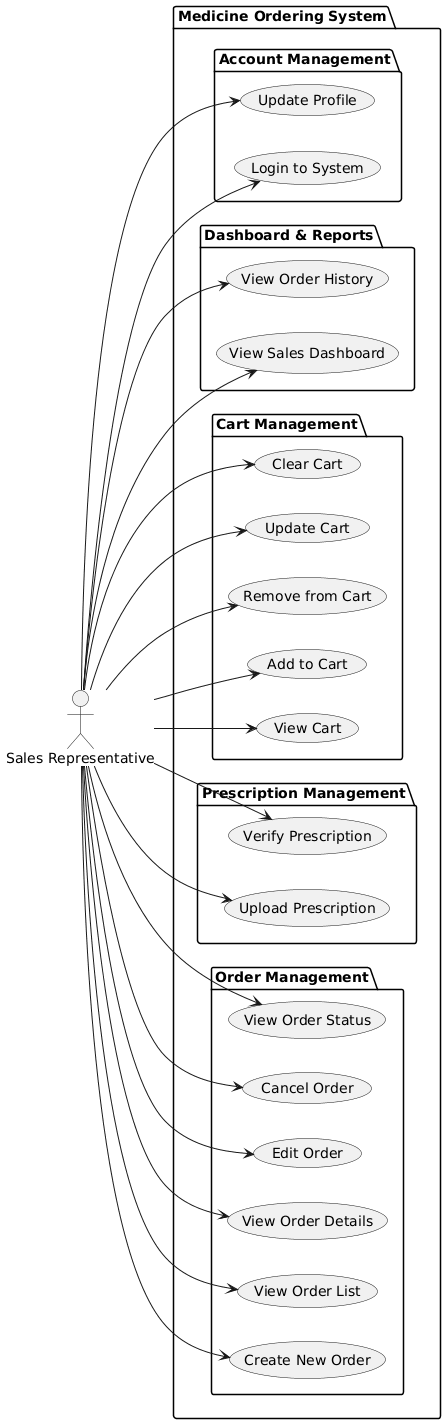

The diagram above was rendered by PlantUML. Its source (embedded in the PNG):
@startuml
left to right direction

actor "Sales Representative" as SalesRep

package "Medicine Ordering System" {
    package "Order Management" {
        (Create New Order) as UC1
        (View Order List) as UC2
        (View Order Details) as UC3
        (Edit Order) as UC4
        (Cancel Order) as UC5
        (View Order Status) as UC6
    }
    
    package "Prescription Management" {
        (Upload Prescription) as UC7
        (Verify Prescription) as UC8
    }
    
    package "Cart Management" {
        (View Cart) as UC9
        (Add to Cart) as UC10
        (Remove from Cart) as UC11
        (Update Cart) as UC12
        (Clear Cart) as UC13
    }
    
    package "Dashboard & Reports" {
        (View Sales Dashboard) as UC14
        (View Order History) as UC15
    }
    
    package "Account Management" {
        (Login to System) as UC16
        (Update Profile) as UC17
    }
}

' Direct connections from Sales Rep to all functions
SalesRep --> UC1
SalesRep --> UC2
SalesRep --> UC3
SalesRep --> UC4
SalesRep --> UC5
SalesRep --> UC6
SalesRep --> UC7
SalesRep --> UC8
SalesRep --> UC9
SalesRep --> UC10
SalesRep --> UC11
SalesRep --> UC12
SalesRep --> UC13
SalesRep --> UC14
SalesRep --> UC15
SalesRep --> UC16
SalesRep --> UC17
@enduml